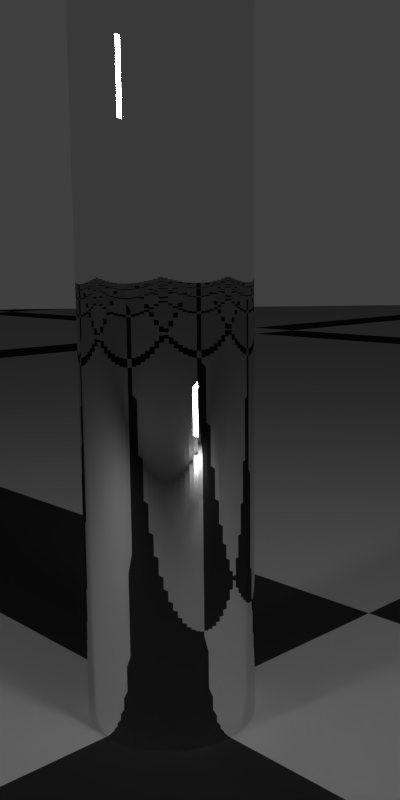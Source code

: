 # Source: Checker.blend  (saved by Blender 2.72.0; exported with 4.5.12 LTS)
import bpy
from mathutils import Matrix  # noqa: F401  (used for matrix-valued properties, if any)

bpy.ops.wm.read_factory_settings(use_empty=True)
scene = bpy.context.scene
scene.name = 'Scene'

# ---- collections
col_collection_1 = bpy.data.collections.new('Collection 1'); scene.collection.children.link(col_collection_1)

# ---- materials (node trees are filled in below, after node groups)
mat_material_002 = bpy.data.materials.new('Material.002')
mat_material_002.alpha_threshold = 0.0
mat_material_002.roughness = 0.5
mat_material_001 = bpy.data.materials.new('Material.001')
mat_material_001.alpha_threshold = 0.0
mat_material_001.roughness = 0.5
mat_material = bpy.data.materials.new('Material')
mat_material.alpha_threshold = 0.0
mat_material.roughness = 0.5

# ---- material node trees
mat_material_002.use_nodes = True; mat_material_002.node_tree.nodes.clear()
_N = mat_material_002.node_tree.nodes; _L = mat_material_002.node_tree.links
n0 = _N.new('ShaderNodeOutputMaterial'); n0.name = 'Material Output'; n0.location = (300, 300)
n1 = _N.new('ShaderNodeBsdfAnisotropic'); n1.name = 'Glossy BSDF'; n1.location = (100, 300)
n1.distribution = 'GGX'
n1.inputs[1].default_value = 0.0
_L.new(n1.outputs[0], n0.inputs[0])
n0.is_active_output = True
mat_material_001.use_nodes = True; mat_material_001.node_tree.nodes.clear()
_N = mat_material_001.node_tree.nodes; _L = mat_material_001.node_tree.links
n0 = _N.new('ShaderNodeOutputMaterial'); n0.name = 'Material Output'; n0.location = (300, 300)
n1 = _N.new('ShaderNodeEmission'); n1.name = 'Emission'; n1.location = (110, 300)
n1.inputs[0].default_value = (0.8, 0.8, 0.8, 1.0)
n1.inputs[1].default_value = 50.0
_L.new(n1.outputs[0], n0.inputs[0])
n0.is_active_output = True
mat_material.use_nodes = True; mat_material.node_tree.nodes.clear()
_N = mat_material.node_tree.nodes; _L = mat_material.node_tree.links
n0 = _N.new('ShaderNodeOutputMaterial'); n0.name = 'Material Output'; n0.location = (369, 319)
n1 = _N.new('ShaderNodeTexChecker'); n1.name = 'Checker Texture'; n1.location = (-807, 385)
n1.inputs[1].default_value = (0.2831, 0.2831, 0.2831, 1.0)
n1.inputs[2].default_value = (0.0, 0.0, 0.0, 1.0)
n1.inputs[3].default_value = 10.0
n2 = _N.new('ShaderNodeBsdfDiffuse'); n2.name = 'Diffuse BSDF'; n2.location = (179, 336)
n3 = _N.new('ShaderNodeTexCoord'); n3.name = 'Texture Coordinate'; n3.location = (-1243, 98)
n4 = _N.new('ShaderNodeMapping'); n4.name = 'Mapping'; n4.location = (-1069, 107)
n4.vector_type = 'TEXTURE'
n4.inputs[1].default_value = (0.01, 0.01, 0.0)
n5 = _N.new('ShaderNodeMath'); n5.name = 'Math.002'; n5.location = (-33, 338)
n5.operation = 'ABSOLUTE'
n5.inputs[1].default_value = 2.98e-08
n6 = _N.new('ShaderNodeMath'); n6.name = 'Math.001'; n6.location = (-233, 369)
n6.operation = 'SUBTRACT'
n6.inputs[1].default_value = 0.3
n7 = _N.new('ShaderNodeMath'); n7.name = 'Math'; n7.location = (-437, 336)
n8 = _N.new('ShaderNodeTexChecker'); n8.name = 'Checker Texture.001'; n8.location = (-684, 117)
n8.inputs[1].default_value = (0.2831, 0.2831, 0.2831, 1.0)
n8.inputs[2].default_value = (0.0, 0.0, 0.0, 1.0)
n8.inputs[3].default_value = 10.0
_L.new(n2.outputs[0], n0.inputs[0])
_L.new(n7.outputs[0], n6.inputs[0])
_L.new(n6.outputs[0], n5.inputs[0])
_L.new(n3.outputs[0], n4.inputs[0])
_L.new(n4.outputs[0], n8.inputs[0])
_L.new(n8.outputs[0], n7.inputs[1])
_L.new(n1.outputs[0], n7.inputs[0])
_L.new(n5.outputs[0], n2.inputs[0])
n0.is_active_output = True

# ---- world
world_world = bpy.data.worlds.new('World'); scene.world = world_world
world_world.color = (0.05088, 0.05088, 0.05088)
world_world.use_sun_shadow = False
world_world.sun_shadow_jitter_overblur = 0.0
world_world.cycles.sampling_method = 'MANUAL'
world_world.cycles.sample_map_resolution = 256

# ---- cameras
cam_camera = bpy.data.cameras.new('Camera')
cam_camera.clip_end = 100.0
cam_camera.lens = 35.0
cam_camera.sensor_width = 32.0
cam_camera.sensor_height = 18.0
cam_camera.ortho_scale = 7.314
cam_camera.dof.focus_distance = 0.0

# ---- meshes
me_cylinder = bpy.data.meshes.new('Cylinder')
me_cylinder.from_pydata([(0.0, 1.0, -25.0), (0.0, 1.0, 25.0), (0.04907, 0.9988, -25.0), (0.04907, 0.9988, 25.0), (0.09802, 0.9952, -25.0), (0.09802, 0.9952, 25.0), (0.1467, 0.9892, -25.0), (0.1467, 0.9892, 25.0), (0.1951, 0.9808, -25.0), (0.1951, 0.9808, 25.0), (0.243, 0.97, -25.0), (0.243, 0.97, 25.0), (0.2903, 0.9569, -25.0), (0.2903, 0.9569, 25.0), (0.3369, 0.9415, -25.0), (0.3369, 0.9415, 25.0), (0.3827, 0.9239, -25.0), (0.3827, 0.9239, 25.0), (0.4276, 0.904, -25.0), (0.4276, 0.904, 25.0), (0.4714, 0.8819, -25.0), (0.4714, 0.8819, 25.0), (0.5141, 0.8577, -25.0), (0.5141, 0.8577, 25.0), (0.5556, 0.8315, -25.0), (0.5556, 0.8315, 25.0), (0.5957, 0.8032, -25.0), (0.5957, 0.8032, 25.0), (0.6344, 0.773, -25.0), (0.6344, 0.773, 25.0), (0.6716, 0.741, -25.0), (0.6716, 0.741, 25.0), (0.7071, 0.7071, -25.0), (0.7071, 0.7071, 25.0), (0.741, 0.6716, -25.0), (0.741, 0.6716, 25.0), (0.773, 0.6344, -25.0), (0.773, 0.6344, 25.0), (0.8032, 0.5957, -25.0), (0.8032, 0.5957, 25.0), (0.8315, 0.5556, -25.0), (0.8315, 0.5556, 25.0), (0.8577, 0.5141, -25.0), (0.8577, 0.5141, 25.0), (0.8819, 0.4714, -25.0), (0.8819, 0.4714, 25.0), (0.904, 0.4276, -25.0), (0.904, 0.4276, 25.0), (0.9239, 0.3827, -25.0), (0.9239, 0.3827, 25.0), (0.9415, 0.3369, -25.0), (0.9415, 0.3369, 25.0), (0.9569, 0.2903, -25.0), (0.9569, 0.2903, 25.0), (0.97, 0.243, -25.0), (0.97, 0.243, 25.0), (0.9808, 0.1951, -25.0), (0.9808, 0.1951, 25.0), (0.9892, 0.1467, -25.0), (0.9892, 0.1467, 25.0), (0.9952, 0.09802, -25.0), (0.9952, 0.09802, 25.0), (0.9988, 0.04907, -25.0), (0.9988, 0.04907, 25.0), (1.0, -4.013e-07, -25.0), (1.0, -4.013e-07, 25.0), (0.9988, -0.04907, -25.0), (0.9988, -0.04907, 25.0), (0.9952, -0.09802, -25.0), (0.9952, -0.09802, 25.0), (0.9892, -0.1467, -25.0), (0.9892, -0.1467, 25.0), (0.9808, -0.1951, -25.0), (0.9808, -0.1951, 25.0), (0.97, -0.243, -25.0), (0.97, -0.243, 25.0), (0.9569, -0.2903, -25.0), (0.9569, -0.2903, 25.0), (0.9415, -0.3369, -25.0), (0.9415, -0.3369, 25.0), (0.9239, -0.3827, -25.0), (0.9239, -0.3827, 25.0), (0.904, -0.4276, -25.0), (0.904, -0.4276, 25.0), (0.8819, -0.4714, -25.0), (0.8819, -0.4714, 25.0), (0.8577, -0.5141, -25.0), (0.8577, -0.5141, 25.0), (0.8315, -0.5556, -25.0), (0.8315, -0.5556, 25.0), (0.8032, -0.5957, -25.0), (0.8032, -0.5957, 25.0), (0.773, -0.6344, -25.0), (0.773, -0.6344, 25.0), (0.741, -0.6716, -25.0), (0.741, -0.6716, 25.0), (0.7071, -0.7071, -25.0), (0.7071, -0.7071, 25.0), (0.6716, -0.741, -25.0), (0.6716, -0.741, 25.0), (0.6344, -0.773, -25.0), (0.6344, -0.773, 25.0), (0.5957, -0.8032, -25.0), (0.5957, -0.8032, 25.0), (0.5556, -0.8315, -25.0), (0.5556, -0.8315, 25.0), (0.5141, -0.8577, -25.0), (0.5141, -0.8577, 25.0), (0.4714, -0.8819, -25.0), (0.4714, -0.8819, 25.0), (0.4276, -0.904, -25.0), (0.4276, -0.904, 25.0), (0.3827, -0.9239, -25.0), (0.3827, -0.9239, 25.0), (0.3369, -0.9415, -25.0), (0.3369, -0.9415, 25.0), (0.2903, -0.9569, -25.0), (0.2903, -0.9569, 25.0), (0.243, -0.97, -25.0), (0.243, -0.97, 25.0), (0.1951, -0.9808, -25.0), (0.1951, -0.9808, 25.0), (0.1467, -0.9892, -25.0), (0.1467, -0.9892, 25.0), (0.09802, -0.9952, -25.0), (0.09802, -0.9952, 25.0), (0.04907, -0.9988, -25.0), (0.04907, -0.9988, 25.0), (1.82e-06, -1.0, -25.0), (1.82e-06, -1.0, 25.0), (-0.04907, -0.9988, -25.0), (-0.04907, -0.9988, 25.0), (-0.09802, -0.9952, -25.0), (-0.09802, -0.9952, 25.0), (-0.1467, -0.9892, -25.0), (-0.1467, -0.9892, 25.0), (-0.1951, -0.9808, -25.0), (-0.1951, -0.9808, 25.0), (-0.243, -0.97, -25.0), (-0.243, -0.97, 25.0), (-0.2903, -0.9569, -25.0), (-0.2903, -0.9569, 25.0), (-0.3369, -0.9415, -25.0), (-0.3369, -0.9415, 25.0), (-0.3827, -0.9239, -25.0), (-0.3827, -0.9239, 25.0), (-0.4276, -0.904, -25.0), (-0.4276, -0.904, 25.0), (-0.4714, -0.8819, -25.0), (-0.4714, -0.8819, 25.0), (-0.5141, -0.8577, -25.0), (-0.5141, -0.8577, 25.0), (-0.5556, -0.8315, -25.0), (-0.5556, -0.8315, 25.0), (-0.5957, -0.8032, -25.0), (-0.5957, -0.8032, 25.0), (-0.6344, -0.773, -25.0), (-0.6344, -0.773, 25.0), (-0.6716, -0.741, -25.0), (-0.6716, -0.741, 25.0), (-0.7071, -0.7071, -25.0), (-0.7071, -0.7071, 25.0), (-0.7409, -0.6716, -25.0), (-0.7409, -0.6716, 25.0), (-0.773, -0.6344, -25.0), (-0.773, -0.6344, 25.0), (-0.8032, -0.5957, -25.0), (-0.8032, -0.5957, 25.0), (-0.8315, -0.5556, -25.0), (-0.8315, -0.5556, 25.0), (-0.8577, -0.5141, -25.0), (-0.8577, -0.5141, 25.0), (-0.8819, -0.4714, -25.0), (-0.8819, -0.4714, 25.0), (-0.904, -0.4276, -25.0), (-0.904, -0.4276, 25.0), (-0.9239, -0.3827, -25.0), (-0.9239, -0.3827, 25.0), (-0.9415, -0.3369, -25.0), (-0.9415, -0.3369, 25.0), (-0.9569, -0.2903, -25.0), (-0.9569, -0.2903, 25.0), (-0.97, -0.243, -25.0), (-0.97, -0.243, 25.0), (-0.9808, -0.1951, -25.0), (-0.9808, -0.1951, 25.0), (-0.9892, -0.1467, -25.0), (-0.9892, -0.1467, 25.0), (-0.9952, -0.09802, -25.0), (-0.9952, -0.09802, 25.0), (-0.9988, -0.04907, -25.0), (-0.9988, -0.04907, 25.0), (-1.0, -1.419e-06, -25.0), (-1.0, -1.419e-06, 25.0), (-0.9988, 0.04907, -25.0), (-0.9988, 0.04907, 25.0), (-0.9952, 0.09802, -25.0), (-0.9952, 0.09802, 25.0), (-0.9892, 0.1467, -25.0), (-0.9892, 0.1467, 25.0), (-0.9808, 0.1951, -25.0), (-0.9808, 0.1951, 25.0), (-0.97, 0.243, -25.0), (-0.97, 0.243, 25.0), (-0.9569, 0.2903, -25.0), (-0.9569, 0.2903, 25.0), (-0.9415, 0.3369, -25.0), (-0.9415, 0.3369, 25.0), (-0.9239, 0.3827, -25.0), (-0.9239, 0.3827, 25.0), (-0.904, 0.4276, -25.0), (-0.904, 0.4276, 25.0), (-0.8819, 0.4714, -25.0), (-0.8819, 0.4714, 25.0), (-0.8577, 0.5141, -25.0), (-0.8577, 0.5141, 25.0), (-0.8315, 0.5556, -25.0), (-0.8315, 0.5556, 25.0), (-0.8032, 0.5957, -25.0), (-0.8032, 0.5957, 25.0), (-0.773, 0.6344, -25.0), (-0.773, 0.6344, 25.0), (-0.741, 0.6716, -25.0), (-0.741, 0.6716, 25.0), (-0.7071, 0.7071, -25.0), (-0.7071, 0.7071, 25.0), (-0.6716, 0.741, -25.0), (-0.6716, 0.741, 25.0), (-0.6344, 0.773, -25.0), (-0.6344, 0.773, 25.0), (-0.5957, 0.8032, -25.0), (-0.5957, 0.8032, 25.0), (-0.5556, 0.8315, -25.0), (-0.5556, 0.8315, 25.0), (-0.5141, 0.8577, -25.0), (-0.5141, 0.8577, 25.0), (-0.4714, 0.8819, -25.0), (-0.4714, 0.8819, 25.0), (-0.4276, 0.904, -25.0), (-0.4276, 0.904, 25.0), (-0.3827, 0.9239, -25.0), (-0.3827, 0.9239, 25.0), (-0.3369, 0.9415, -25.0), (-0.3369, 0.9415, 25.0), (-0.2903, 0.9569, -25.0), (-0.2903, 0.9569, 25.0), (-0.243, 0.97, -25.0), (-0.243, 0.97, 25.0), (-0.1951, 0.9808, -25.0), (-0.1951, 0.9808, 25.0), (-0.1467, 0.9892, -25.0), (-0.1467, 0.9892, 25.0), (-0.09801, 0.9952, -25.0), (-0.09801, 0.9952, 25.0), (-0.04906, 0.9988, -25.0), (-0.04906, 0.9988, 25.0)], [], [(0, 1, 3, 2), (2, 3, 5, 4), (4, 5, 7, 6), (6, 7, 9, 8), (8, 9, 11, 10), (10, 11, 13, 12), (12, 13, 15, 14), (14, 15, 17, 16), (16, 17, 19, 18), (18, 19, 21, 20), (20, 21, 23, 22), (22, 23, 25, 24), (24, 25, 27, 26), (26, 27, 29, 28), (28, 29, 31, 30), (30, 31, 33, 32), (32, 33, 35, 34), (34, 35, 37, 36), (36, 37, 39, 38), (38, 39, 41, 40), (40, 41, 43, 42), (42, 43, 45, 44), (44, 45, 47, 46), (46, 47, 49, 48), (48, 49, 51, 50), (50, 51, 53, 52), (52, 53, 55, 54), (54, 55, 57, 56), (56, 57, 59, 58), (58, 59, 61, 60), (60, 61, 63, 62), (62, 63, 65, 64), (64, 65, 67, 66), (66, 67, 69, 68), (68, 69, 71, 70), (70, 71, 73, 72), (72, 73, 75, 74), (74, 75, 77, 76), (76, 77, 79, 78), (78, 79, 81, 80), (80, 81, 83, 82), (82, 83, 85, 84), (84, 85, 87, 86), (86, 87, 89, 88), (88, 89, 91, 90), (90, 91, 93, 92), (92, 93, 95, 94), (94, 95, 97, 96), (96, 97, 99, 98), (98, 99, 101, 100), (100, 101, 103, 102), (102, 103, 105, 104), (104, 105, 107, 106), (106, 107, 109, 108), (108, 109, 111, 110), (110, 111, 113, 112), (112, 113, 115, 114), (114, 115, 117, 116), (116, 117, 119, 118), (118, 119, 121, 120), (120, 121, 123, 122), (122, 123, 125, 124), (124, 125, 127, 126), (126, 127, 129, 128), (128, 129, 131, 130), (130, 131, 133, 132), (132, 133, 135, 134), (134, 135, 137, 136), (136, 137, 139, 138), (138, 139, 141, 140), (140, 141, 143, 142), (142, 143, 145, 144), (144, 145, 147, 146), (146, 147, 149, 148), (148, 149, 151, 150), (150, 151, 153, 152), (152, 153, 155, 154), (154, 155, 157, 156), (156, 157, 159, 158), (158, 159, 161, 160), (160, 161, 163, 162), (162, 163, 165, 164), (164, 165, 167, 166), (166, 167, 169, 168), (168, 169, 171, 170), (170, 171, 173, 172), (172, 173, 175, 174), (174, 175, 177, 176), (176, 177, 179, 178), (178, 179, 181, 180), (180, 181, 183, 182), (182, 183, 185, 184), (184, 185, 187, 186), (186, 187, 189, 188), (188, 189, 191, 190), (190, 191, 193, 192), (192, 193, 195, 194), (194, 195, 197, 196), (196, 197, 199, 198), (198, 199, 201, 200), (200, 201, 203, 202), (202, 203, 205, 204), (204, 205, 207, 206), (206, 207, 209, 208), (208, 209, 211, 210), (210, 211, 213, 212), (212, 213, 215, 214), (214, 215, 217, 216), (216, 217, 219, 218), (218, 219, 221, 220), (220, 221, 223, 222), (222, 223, 225, 224), (224, 225, 227, 226), (226, 227, 229, 228), (228, 229, 231, 230), (230, 231, 233, 232), (232, 233, 235, 234), (234, 235, 237, 236), (236, 237, 239, 238), (238, 239, 241, 240), (240, 241, 243, 242), (242, 243, 245, 244), (244, 245, 247, 246), (246, 247, 249, 248), (248, 249, 251, 250), (250, 251, 253, 252), (3, 1, 255, 253, 251, 249, 247, 245, 243, 241, 239, 237, 235, 233, 231, 229, 227, 225, 223, 221, 219, 217, 215, 213, 211, 209, 207, 205, 203, 201, 199, 197, 195, 193, 191, 189, 187, 185, 183, 181, 179, 177, 175, 173, 171, 169, 167, 165, 163, 161, 159, 157, 155, 153, 151, 149, 147, 145, 143, 141, 139, 137, 135, 133, 131, 129, 127, 125, 123, 121, 119, 117, 115, 113, 111, 109, 107, 105, 103, 101, 99, 97, 95, 93, 91, 89, 87, 85, 83, 81, 79, 77, 75, 73, 71, 69, 67, 65, 63, 61, 59, 57, 55, 53, 51, 49, 47, 45, 43, 41, 39, 37, 35, 33, 31, 29, 27, 25, 23, 21, 19, 17, 15, 13, 11, 9, 7, 5), (254, 255, 1, 0), (252, 253, 255, 254), (0, 2, 4, 6, 8, 10, 12, 14, 16, 18, 20, 22, 24, 26, 28, 30, 32, 34, 36, 38, 40, 42, 44, 46, 48, 50, 52, 54, 56, 58, 60, 62, 64, 66, 68, 70, 72, 74, 76, 78, 80, 82, 84, 86, 88, 90, 92, 94, 96, 98, 100, 102, 104, 106, 108, 110, 112, 114, 116, 118, 120, 122, 124, 126, 128, 130, 132, 134, 136, 138, 140, 142, 144, 146, 148, 150, 152, 154, 156, 158, 160, 162, 164, 166, 168, 170, 172, 174, 176, 178, 180, 182, 184, 186, 188, 190, 192, 194, 196, 198, 200, 202, 204, 206, 208, 210, 212, 214, 216, 218, 220, 222, 224, 226, 228, 230, 232, 234, 236, 238, 240, 242, 244, 246, 248, 250, 252, 254)])
me_cylinder.materials.append(mat_material_002)
me_cylinder.use_remesh_preserve_volume = False
me_cylinder.use_remesh_preserve_attributes = False
me_cylinder.use_mirror_vertex_groups = False
me_cylinder.update()
me_plane_006 = bpy.data.meshes.new('Plane.006')
me_plane_006.from_pydata([(-1.0, -1.0, 0.0), (1.0, -1.0, 0.0), (-1.0, 1.0, 0.0), (1.0, 1.0, 0.0)], [], [(0, 1, 3, 2)])
me_plane_006.materials.append(mat_material_001)
me_plane_006.use_remesh_preserve_volume = False
me_plane_006.use_remesh_preserve_attributes = False
me_plane_006.use_mirror_vertex_groups = False
me_plane_006.update()
me_plane_005 = bpy.data.meshes.new('Plane.005')
me_plane_005.from_pydata([(-1.0, -1.0, 0.0), (1.0, -1.0, 0.0), (-1.0, 1.0, 0.0), (1.0, 1.0, 0.0)], [], [(0, 1, 3, 2)])
me_plane_005.materials.append(mat_material_001)
me_plane_005.use_remesh_preserve_volume = False
me_plane_005.use_remesh_preserve_attributes = False
me_plane_005.use_mirror_vertex_groups = False
me_plane_005.update()
me_plane_004 = bpy.data.meshes.new('Plane.004')
me_plane_004.from_pydata([(-1.0, -1.0, 0.0), (1.0, -1.0, 0.0), (-1.0, 1.0, 0.0), (1.0, 1.0, 0.0)], [], [(0, 1, 3, 2)])
me_plane_004.materials.append(mat_material_001)
me_plane_004.use_remesh_preserve_volume = False
me_plane_004.use_remesh_preserve_attributes = False
me_plane_004.use_mirror_vertex_groups = False
me_plane_004.update()
me_plane_003 = bpy.data.meshes.new('Plane.003')
me_plane_003.from_pydata([(-1.0, -1.0, 0.0), (1.0, -1.0, 0.0), (-1.0, 1.0, 0.0), (1.0, 1.0, 0.0)], [], [(0, 1, 3, 2)])
me_plane_003.materials.append(mat_material_001)
me_plane_003.use_remesh_preserve_volume = False
me_plane_003.use_remesh_preserve_attributes = False
me_plane_003.use_mirror_vertex_groups = False
me_plane_003.update()
me_plane_002 = bpy.data.meshes.new('Plane.002')
me_plane_002.from_pydata([(-1.0, -1.0, 0.0), (1.0, -1.0, 0.0), (-1.0, 1.0, 0.0), (1.0, 1.0, 0.0)], [], [(0, 1, 3, 2)])
me_plane_002.materials.append(mat_material_001)
me_plane_002.use_remesh_preserve_volume = False
me_plane_002.use_remesh_preserve_attributes = False
me_plane_002.use_mirror_vertex_groups = False
me_plane_002.update()
me_plane = bpy.data.meshes.new('Plane')
me_plane.from_pydata([(-1.0, -1.0, 0.0), (1.0, -1.0, 0.0), (-1.0, 1.0, 0.0), (1.0, 1.0, 0.0)], [], [(0, 1, 3, 2)])
me_plane.materials.append(mat_material)
me_plane.use_remesh_preserve_volume = False
me_plane.use_remesh_preserve_attributes = False
me_plane.use_mirror_vertex_groups = False
me_plane.update()

# ---- objects
ob_cylinder = bpy.data.objects.new('Cylinder', me_cylinder)
ob_plane_006 = bpy.data.objects.new('Plane.006', me_plane_006)
ob_plane_005 = bpy.data.objects.new('Plane.005', me_plane_005)
ob_plane_004 = bpy.data.objects.new('Plane.004', me_plane_004)
ob_plane_003 = bpy.data.objects.new('Plane.003', me_plane_003)
ob_plane_002 = bpy.data.objects.new('Plane.002', me_plane_002)
ob_plane = bpy.data.objects.new('Plane', me_plane)
ob_camera = bpy.data.objects.new('Camera', cam_camera)

# ---- transforms, parenting, visibility, modifiers, constraints
ob_cylinder.location = (0.0, 0.0, 0.0)
ob_cylinder.lineart.crease_threshold = 0.0
ob_plane_006.location = (7.854, -12.73, -2.476)
ob_plane_006.rotation_euler = (1.01, 0.3932, 0.6073)
ob_plane_006.lineart.crease_threshold = 0.0
ob_plane_005.location = (7.108, -0.286, 13.16)
ob_plane_005.rotation_euler = (1.01, 0.3932, 0.6073)
ob_plane_005.lineart.crease_threshold = 0.0
ob_plane_004.location = (15.07, -1.237, 1.512)
ob_plane_004.rotation_euler = (1.01, 0.3932, 0.6073)
ob_plane_004.lineart.crease_threshold = 0.0
ob_plane_003.location = (15.07, -1.237, 1.512)
ob_plane_003.rotation_euler = (1.01, 0.3932, 0.6073)
ob_plane_003.lineart.crease_threshold = 0.0
ob_plane_002.location = (-0.1043, -11.78, 9.175)
ob_plane_002.rotation_euler = (1.01, 0.3932, 0.6073)
ob_plane_002.lineart.crease_threshold = 0.0
ob_plane.location = (0.0, 0.0, 0.0)
ob_plane.scale = (200.0, 200.0, 200.0)
ob_plane.lineart.crease_threshold = 0.0
ob_camera.location = (7.481, -6.508, 5.344)
ob_camera.rotation_euler = (1.412, 0.01082, 0.8149)
ob_camera.lock_rotations_4d = False
ob_camera.empty_display_type = 'ARROWS'
ob_camera.color = (0.0, 0.0, 0.0, 0.0)
ob_camera.display_type = 'WIRE'
ob_camera.lineart.crease_threshold = 0.0

# ---- collection membership
col_collection_1.objects.link(ob_cylinder)
col_collection_1.objects.link(ob_plane_006)
col_collection_1.objects.link(ob_plane_005)
col_collection_1.objects.link(ob_plane_004)
col_collection_1.objects.link(ob_plane_003)
col_collection_1.objects.link(ob_plane_002)
col_collection_1.objects.link(ob_plane)
col_collection_1.objects.link(ob_camera)

# ---- scene / render settings (as saved in the file)
scene.camera = ob_camera
scene.frame_start = 1; scene.frame_end = 250; scene.frame_set(1)
scene.render.engine = 'CYCLES'
scene.render.resolution_x = 1000
scene.render.resolution_y = 2000
scene.render.dither_intensity = 0.0
scene.cycles.use_denoising = False
scene.cycles.samples = 10
scene.cycles.sampling_pattern = 'TABULATED_SOBOL'
scene.cycles.light_sampling_threshold = 0.0
scene.cycles.use_adaptive_sampling = False
scene.cycles.use_light_tree = False
scene.cycles.blur_glossy = 0.0
scene.cycles.pixel_filter_type = 'GAUSSIAN'
scene.cycles.sample_clamp_indirect = 0.0
scene.view_settings.view_transform = 'Standard'
bpy.context.view_layer.update()
